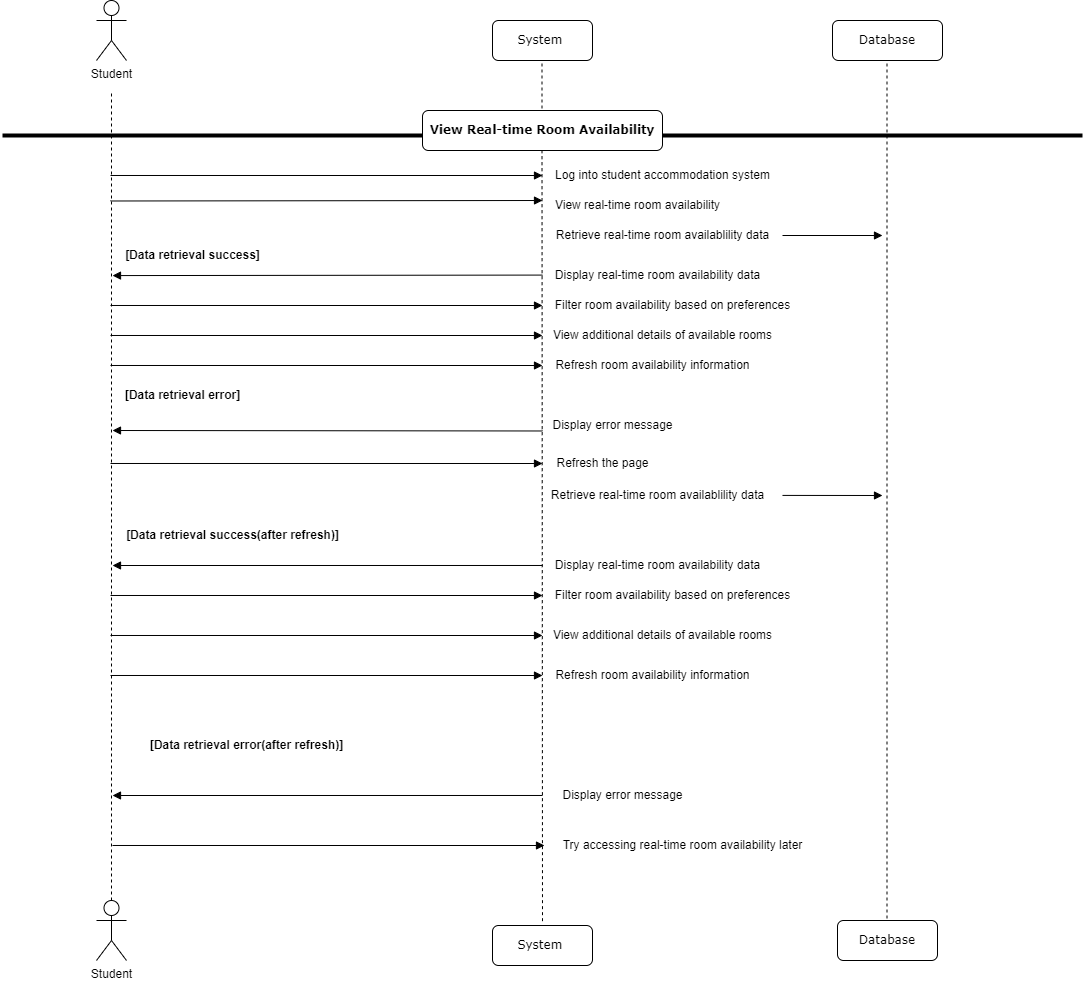

The diagram above was exported from draw.io. Its source (the exported page's mxGraphModel, read from the mxfile embedded in the PNG):
<mxGraphModel dx="794" dy="438" grid="1" gridSize="10" guides="1" tooltips="1" connect="1" arrows="1" fold="1" page="1" pageScale="1" pageWidth="1100" pageHeight="850" background="none" math="0" shadow="0">
  <root>
    <mxCell id="0" />
    <mxCell id="1" parent="0" />
    <mxCell id="7baba1c4bc27f4b0-6" value="Database" style="shape=umlLifeline;perimeter=lifelinePerimeter;whiteSpace=wrap;html=1;container=1;collapsible=0;recursiveResize=0;outlineConnect=0;rounded=1;shadow=0;comic=0;labelBackgroundColor=none;strokeWidth=1;fontFamily=Verdana;fontSize=12;align=center;" parent="1" vertex="1">
      <mxGeometry x="840" y="350" width="110" height="40" as="geometry" />
    </mxCell>
    <mxCell id="_6L_Mdx-2S_ycw-kaspw-20" value="" style="endArrow=none;dashed=1;html=1;rounded=0;" parent="1" source="_6L_Mdx-2S_ycw-kaspw-56" target="7baba1c4bc27f4b0-6" edge="1">
      <mxGeometry width="50" height="50" relative="1" as="geometry">
        <mxPoint x="840" y="1000" as="sourcePoint" />
        <mxPoint x="740" y="200" as="targetPoint" />
      </mxGeometry>
    </mxCell>
    <mxCell id="_6L_Mdx-2S_ycw-kaspw-33" value="" style="line;strokeWidth=4;html=1;perimeter=backbonePerimeter;points=[];outlineConnect=0;" parent="1" vertex="1">
      <mxGeometry x="10" y="460" width="1080" height="10" as="geometry" />
    </mxCell>
    <mxCell id="_6L_Mdx-2S_ycw-kaspw-35" value="Log into student accommodation system" style="text;html=1;align=center;verticalAlign=middle;resizable=0;points=[];autosize=1;strokeColor=none;fillColor=none;" parent="1" vertex="1">
      <mxGeometry x="550" y="490" width="240" height="30" as="geometry" />
    </mxCell>
    <mxCell id="_6L_Mdx-2S_ycw-kaspw-36" value="View real-time room availability" style="text;html=1;align=center;verticalAlign=middle;resizable=0;points=[];autosize=1;strokeColor=none;fillColor=none;" parent="1" vertex="1">
      <mxGeometry x="550" y="520" width="190" height="30" as="geometry" />
    </mxCell>
    <mxCell id="_6L_Mdx-2S_ycw-kaspw-40" value="Retrieve real-time room availablility data" style="text;html=1;align=center;verticalAlign=middle;resizable=0;points=[];autosize=1;strokeColor=none;fillColor=none;" parent="1" vertex="1">
      <mxGeometry x="550" y="550" width="240" height="30" as="geometry" />
    </mxCell>
    <mxCell id="_6L_Mdx-2S_ycw-kaspw-56" value="Database" style="shape=umlLifeline;perimeter=lifelinePerimeter;whiteSpace=wrap;html=1;container=1;collapsible=0;recursiveResize=0;outlineConnect=0;rounded=1;shadow=0;comic=0;labelBackgroundColor=none;strokeWidth=1;fontFamily=Verdana;fontSize=12;align=center;" parent="1" vertex="1">
      <mxGeometry x="845" y="1250" width="100" height="40" as="geometry" />
    </mxCell>
    <mxCell id="_6L_Mdx-2S_ycw-kaspw-62" value="" style="html=1;verticalAlign=bottom;endArrow=block;labelBackgroundColor=none;fontFamily=Verdana;fontSize=12;edgeStyle=elbowEdgeStyle;elbow=vertical;" parent="1" edge="1">
      <mxGeometry relative="1" as="geometry">
        <mxPoint x="550" y="604.58" as="sourcePoint" />
        <mxPoint x="120" y="605" as="targetPoint" />
        <Array as="points">
          <mxPoint x="345" y="605.08" />
        </Array>
      </mxGeometry>
    </mxCell>
    <mxCell id="Xz9BWPM8MuEH1-YCCM62-2" value="Filter room availability based on preferences" style="text;html=1;align=center;verticalAlign=middle;resizable=0;points=[];autosize=1;strokeColor=none;fillColor=none;" parent="1" vertex="1">
      <mxGeometry x="550" y="620" width="260" height="30" as="geometry" />
    </mxCell>
    <mxCell id="Z2IQI_FE74_xyJnflHxf-1" value="" style="html=1;verticalAlign=bottom;endArrow=block;labelBackgroundColor=none;fontFamily=Verdana;fontSize=12;edgeStyle=elbowEdgeStyle;elbow=vertical;entryX=0.015;entryY=0.4;entryDx=0;entryDy=0;entryPerimeter=0;" parent="1" edge="1">
      <mxGeometry relative="1" as="geometry">
        <mxPoint x="118" y="504.99" as="sourcePoint" />
        <mxPoint x="550" y="504.5" as="targetPoint" />
      </mxGeometry>
    </mxCell>
    <mxCell id="Z2IQI_FE74_xyJnflHxf-2" value="" style="html=1;verticalAlign=bottom;endArrow=block;labelBackgroundColor=none;fontFamily=Verdana;fontSize=12;edgeStyle=elbowEdgeStyle;elbow=vertical;" parent="1" edge="1">
      <mxGeometry relative="1" as="geometry">
        <mxPoint x="790" y="565" as="sourcePoint" />
        <mxPoint x="890" y="564.59" as="targetPoint" />
        <Array as="points" />
      </mxGeometry>
    </mxCell>
    <mxCell id="_6L_Mdx-2S_ycw-kaspw-55" value="System&amp;nbsp;" style="shape=umlLifeline;perimeter=lifelinePerimeter;whiteSpace=wrap;html=1;container=1;collapsible=0;recursiveResize=0;outlineConnect=0;rounded=1;shadow=0;comic=0;labelBackgroundColor=none;strokeWidth=1;fontFamily=Verdana;fontSize=12;align=center;" parent="1" vertex="1">
      <mxGeometry x="500" y="1255" width="100" height="40" as="geometry" />
    </mxCell>
    <mxCell id="_6L_Mdx-2S_ycw-kaspw-69" value="Student" style="shape=umlActor;verticalLabelPosition=bottom;verticalAlign=top;html=1;outlineConnect=0;" parent="1" vertex="1">
      <mxGeometry x="104" y="1230" width="30" height="60" as="geometry" />
    </mxCell>
    <mxCell id="7h11DW6-eHdEZudUMci8-1" value="" style="html=1;verticalAlign=bottom;endArrow=block;labelBackgroundColor=none;fontFamily=Verdana;fontSize=12;edgeStyle=elbowEdgeStyle;elbow=vertical;entryX=0.015;entryY=0.4;entryDx=0;entryDy=0;entryPerimeter=0;" parent="1" edge="1">
      <mxGeometry relative="1" as="geometry">
        <mxPoint x="118" y="530.49" as="sourcePoint" />
        <mxPoint x="550" y="530" as="targetPoint" />
      </mxGeometry>
    </mxCell>
    <mxCell id="7h11DW6-eHdEZudUMci8-3" value="&lt;b&gt;[Data retrieval success]&lt;/b&gt;" style="text;html=1;align=center;verticalAlign=middle;resizable=0;points=[];autosize=1;strokeColor=none;fillColor=none;" parent="1" vertex="1">
      <mxGeometry x="120" y="570" width="160" height="30" as="geometry" />
    </mxCell>
    <mxCell id="7h11DW6-eHdEZudUMci8-9" value="" style="html=1;verticalAlign=bottom;endArrow=block;labelBackgroundColor=none;fontFamily=Verdana;fontSize=12;edgeStyle=elbowEdgeStyle;elbow=vertical;" parent="1" edge="1">
      <mxGeometry relative="1" as="geometry">
        <mxPoint x="550" y="760.48" as="sourcePoint" />
        <mxPoint x="120" y="760" as="targetPoint" />
      </mxGeometry>
    </mxCell>
    <mxCell id="VqeHYRPlfx1TVyzaecvP-1" value="" style="endArrow=none;dashed=1;html=1;rounded=0;" parent="1" target="_6L_Mdx-2S_ycw-kaspw-14" edge="1" source="X2blRD4vCE4C8aMNg2MD-1">
      <mxGeometry width="50" height="50" relative="1" as="geometry">
        <mxPoint x="550" y="930" as="sourcePoint" />
        <mxPoint x="550" y="120" as="targetPoint" />
      </mxGeometry>
    </mxCell>
    <mxCell id="_6L_Mdx-2S_ycw-kaspw-14" value="System&amp;nbsp;" style="shape=umlLifeline;perimeter=lifelinePerimeter;whiteSpace=wrap;html=1;container=1;collapsible=0;recursiveResize=0;outlineConnect=0;rounded=1;shadow=0;comic=0;labelBackgroundColor=none;strokeWidth=1;fontFamily=Verdana;fontSize=12;align=center;" parent="1" vertex="1">
      <mxGeometry x="500" y="350" width="100" height="40" as="geometry" />
    </mxCell>
    <mxCell id="VqeHYRPlfx1TVyzaecvP-2" value="" style="endArrow=none;dashed=1;html=1;rounded=0;" parent="1" source="_6L_Mdx-2S_ycw-kaspw-69" edge="1">
      <mxGeometry width="50" height="50" relative="1" as="geometry">
        <mxPoint x="119" y="910" as="sourcePoint" />
        <mxPoint x="119" y="420" as="targetPoint" />
      </mxGeometry>
    </mxCell>
    <mxCell id="_6L_Mdx-2S_ycw-kaspw-8" value="Student" style="shape=umlActor;verticalLabelPosition=bottom;verticalAlign=top;html=1;outlineConnect=0;" parent="1" vertex="1">
      <mxGeometry x="104" y="330" width="30" height="60" as="geometry" />
    </mxCell>
    <mxCell id="X2blRD4vCE4C8aMNg2MD-2" value="" style="endArrow=none;dashed=1;html=1;rounded=0;" edge="1" parent="1" target="X2blRD4vCE4C8aMNg2MD-1">
      <mxGeometry width="50" height="50" relative="1" as="geometry">
        <mxPoint x="550" y="1250.6666259765625" as="sourcePoint" />
        <mxPoint x="550" y="390" as="targetPoint" />
      </mxGeometry>
    </mxCell>
    <mxCell id="X2blRD4vCE4C8aMNg2MD-1" value="&lt;b&gt;View Real-time Room Availability&lt;/b&gt;" style="shape=umlLifeline;perimeter=lifelinePerimeter;whiteSpace=wrap;html=1;container=1;collapsible=0;recursiveResize=0;outlineConnect=0;rounded=1;shadow=0;comic=0;labelBackgroundColor=none;strokeWidth=1;fontFamily=Verdana;fontSize=12;align=center;" vertex="1" parent="1">
      <mxGeometry x="430" y="440" width="240" height="40" as="geometry" />
    </mxCell>
    <mxCell id="X2blRD4vCE4C8aMNg2MD-3" value="Display real-time room availability data" style="text;html=1;align=center;verticalAlign=middle;resizable=0;points=[];autosize=1;strokeColor=none;fillColor=none;" vertex="1" parent="1">
      <mxGeometry x="550" y="590" width="230" height="30" as="geometry" />
    </mxCell>
    <mxCell id="X2blRD4vCE4C8aMNg2MD-5" value="View additional details of available rooms" style="text;html=1;align=center;verticalAlign=middle;resizable=0;points=[];autosize=1;strokeColor=none;fillColor=none;" vertex="1" parent="1">
      <mxGeometry x="550" y="650" width="240" height="30" as="geometry" />
    </mxCell>
    <mxCell id="X2blRD4vCE4C8aMNg2MD-7" value="Refresh room availability information" style="text;html=1;align=center;verticalAlign=middle;resizable=0;points=[];autosize=1;strokeColor=none;fillColor=none;" vertex="1" parent="1">
      <mxGeometry x="550" y="680" width="220" height="30" as="geometry" />
    </mxCell>
    <mxCell id="X2blRD4vCE4C8aMNg2MD-9" value="&lt;b&gt;[Data retrieval error]&lt;/b&gt;" style="text;html=1;align=center;verticalAlign=middle;resizable=0;points=[];autosize=1;strokeColor=none;fillColor=none;" vertex="1" parent="1">
      <mxGeometry x="120" y="710" width="140" height="30" as="geometry" />
    </mxCell>
    <mxCell id="X2blRD4vCE4C8aMNg2MD-10" value="" style="html=1;verticalAlign=bottom;endArrow=block;labelBackgroundColor=none;fontFamily=Verdana;fontSize=12;edgeStyle=elbowEdgeStyle;elbow=vertical;entryX=0.015;entryY=0.4;entryDx=0;entryDy=0;entryPerimeter=0;" edge="1" parent="1">
      <mxGeometry relative="1" as="geometry">
        <mxPoint x="118" y="664.99" as="sourcePoint" />
        <mxPoint x="550" y="664.5" as="targetPoint" />
      </mxGeometry>
    </mxCell>
    <mxCell id="X2blRD4vCE4C8aMNg2MD-11" value="" style="html=1;verticalAlign=bottom;endArrow=block;labelBackgroundColor=none;fontFamily=Verdana;fontSize=12;edgeStyle=elbowEdgeStyle;elbow=vertical;entryX=0.015;entryY=0.4;entryDx=0;entryDy=0;entryPerimeter=0;" edge="1" parent="1">
      <mxGeometry relative="1" as="geometry">
        <mxPoint x="118" y="694.99" as="sourcePoint" />
        <mxPoint x="550" y="694.5" as="targetPoint" />
      </mxGeometry>
    </mxCell>
    <mxCell id="X2blRD4vCE4C8aMNg2MD-12" value="" style="html=1;verticalAlign=bottom;endArrow=block;labelBackgroundColor=none;fontFamily=Verdana;fontSize=12;edgeStyle=elbowEdgeStyle;elbow=vertical;entryX=0.015;entryY=0.4;entryDx=0;entryDy=0;entryPerimeter=0;" edge="1" parent="1">
      <mxGeometry relative="1" as="geometry">
        <mxPoint x="118" y="634.99" as="sourcePoint" />
        <mxPoint x="550" y="634.5" as="targetPoint" />
      </mxGeometry>
    </mxCell>
    <mxCell id="X2blRD4vCE4C8aMNg2MD-13" value="Display error message" style="text;html=1;align=center;verticalAlign=middle;resizable=0;points=[];autosize=1;strokeColor=none;fillColor=none;" vertex="1" parent="1">
      <mxGeometry x="550" y="740" width="140" height="30" as="geometry" />
    </mxCell>
    <mxCell id="X2blRD4vCE4C8aMNg2MD-14" value="" style="html=1;verticalAlign=bottom;endArrow=block;labelBackgroundColor=none;fontFamily=Verdana;fontSize=12;edgeStyle=elbowEdgeStyle;elbow=vertical;entryX=0.015;entryY=0.4;entryDx=0;entryDy=0;entryPerimeter=0;" edge="1" parent="1">
      <mxGeometry relative="1" as="geometry">
        <mxPoint x="118" y="792.99" as="sourcePoint" />
        <mxPoint x="550" y="792.5" as="targetPoint" />
      </mxGeometry>
    </mxCell>
    <mxCell id="X2blRD4vCE4C8aMNg2MD-15" value="Refresh the page" style="text;html=1;align=center;verticalAlign=middle;resizable=0;points=[];autosize=1;strokeColor=none;fillColor=none;" vertex="1" parent="1">
      <mxGeometry x="550" y="778" width="120" height="30" as="geometry" />
    </mxCell>
    <mxCell id="X2blRD4vCE4C8aMNg2MD-16" value="Retrieve real-time room availablility data" style="text;html=1;align=center;verticalAlign=middle;resizable=0;points=[];autosize=1;strokeColor=none;fillColor=none;" vertex="1" parent="1">
      <mxGeometry x="545" y="810" width="240" height="30" as="geometry" />
    </mxCell>
    <mxCell id="X2blRD4vCE4C8aMNg2MD-17" value="" style="html=1;verticalAlign=bottom;endArrow=block;labelBackgroundColor=none;fontFamily=Verdana;fontSize=12;edgeStyle=elbowEdgeStyle;elbow=vertical;" edge="1" parent="1">
      <mxGeometry relative="1" as="geometry">
        <mxPoint x="790" y="824.91" as="sourcePoint" />
        <mxPoint x="890" y="824.5" as="targetPoint" />
        <Array as="points" />
      </mxGeometry>
    </mxCell>
    <mxCell id="X2blRD4vCE4C8aMNg2MD-18" value="&lt;b&gt;[Data retrieval success(after refresh)]&lt;/b&gt;" style="text;html=1;align=center;verticalAlign=middle;resizable=0;points=[];autosize=1;strokeColor=none;fillColor=none;" vertex="1" parent="1">
      <mxGeometry x="120" y="850" width="240" height="30" as="geometry" />
    </mxCell>
    <mxCell id="X2blRD4vCE4C8aMNg2MD-19" value="Display real-time room availability data" style="text;html=1;align=center;verticalAlign=middle;resizable=0;points=[];autosize=1;strokeColor=none;fillColor=none;" vertex="1" parent="1">
      <mxGeometry x="550" y="880" width="230" height="30" as="geometry" />
    </mxCell>
    <mxCell id="X2blRD4vCE4C8aMNg2MD-20" value="Filter room availability based on preferences" style="text;html=1;align=center;verticalAlign=middle;resizable=0;points=[];autosize=1;strokeColor=none;fillColor=none;" vertex="1" parent="1">
      <mxGeometry x="550" y="910" width="260" height="30" as="geometry" />
    </mxCell>
    <mxCell id="X2blRD4vCE4C8aMNg2MD-22" value="View additional details of available rooms" style="text;html=1;align=center;verticalAlign=middle;resizable=0;points=[];autosize=1;strokeColor=none;fillColor=none;" vertex="1" parent="1">
      <mxGeometry x="550" y="950" width="240" height="30" as="geometry" />
    </mxCell>
    <mxCell id="X2blRD4vCE4C8aMNg2MD-23" value="Refresh room availability information" style="text;html=1;align=center;verticalAlign=middle;resizable=0;points=[];autosize=1;strokeColor=none;fillColor=none;" vertex="1" parent="1">
      <mxGeometry x="550" y="990" width="220" height="30" as="geometry" />
    </mxCell>
    <mxCell id="X2blRD4vCE4C8aMNg2MD-24" value="Display error message" style="text;html=1;align=center;verticalAlign=middle;resizable=0;points=[];autosize=1;strokeColor=none;fillColor=none;" vertex="1" parent="1">
      <mxGeometry x="560" y="1110" width="140" height="30" as="geometry" />
    </mxCell>
    <mxCell id="X2blRD4vCE4C8aMNg2MD-25" value="Try accessing real-time room availability later" style="text;html=1;align=center;verticalAlign=middle;resizable=0;points=[];autosize=1;strokeColor=none;fillColor=none;" vertex="1" parent="1">
      <mxGeometry x="560" y="1160" width="260" height="30" as="geometry" />
    </mxCell>
    <mxCell id="X2blRD4vCE4C8aMNg2MD-26" value="&lt;b&gt;[Data retrieval error(after refresh)]&lt;/b&gt;" style="text;html=1;align=center;verticalAlign=middle;resizable=0;points=[];autosize=1;strokeColor=none;fillColor=none;" vertex="1" parent="1">
      <mxGeometry x="144" y="1060" width="220" height="30" as="geometry" />
    </mxCell>
    <mxCell id="X2blRD4vCE4C8aMNg2MD-27" value="" style="html=1;verticalAlign=bottom;endArrow=block;labelBackgroundColor=none;fontFamily=Verdana;fontSize=12;edgeStyle=elbowEdgeStyle;elbow=vertical;" edge="1" parent="1">
      <mxGeometry relative="1" as="geometry">
        <mxPoint x="550" y="1124.98" as="sourcePoint" />
        <mxPoint x="120" y="1124.5" as="targetPoint" />
      </mxGeometry>
    </mxCell>
    <mxCell id="X2blRD4vCE4C8aMNg2MD-28" value="" style="html=1;verticalAlign=bottom;endArrow=block;labelBackgroundColor=none;fontFamily=Verdana;fontSize=12;edgeStyle=elbowEdgeStyle;elbow=vertical;entryX=0.015;entryY=0.4;entryDx=0;entryDy=0;entryPerimeter=0;" edge="1" parent="1">
      <mxGeometry relative="1" as="geometry">
        <mxPoint x="120" y="1174.99" as="sourcePoint" />
        <mxPoint x="552" y="1174.5" as="targetPoint" />
      </mxGeometry>
    </mxCell>
    <mxCell id="X2blRD4vCE4C8aMNg2MD-29" value="" style="html=1;verticalAlign=bottom;endArrow=block;labelBackgroundColor=none;fontFamily=Verdana;fontSize=12;edgeStyle=elbowEdgeStyle;elbow=vertical;entryX=0.015;entryY=0.4;entryDx=0;entryDy=0;entryPerimeter=0;" edge="1" parent="1">
      <mxGeometry relative="1" as="geometry">
        <mxPoint x="118" y="1004.99" as="sourcePoint" />
        <mxPoint x="550" y="1004.5" as="targetPoint" />
      </mxGeometry>
    </mxCell>
    <mxCell id="X2blRD4vCE4C8aMNg2MD-30" value="" style="html=1;verticalAlign=bottom;endArrow=block;labelBackgroundColor=none;fontFamily=Verdana;fontSize=12;edgeStyle=elbowEdgeStyle;elbow=vertical;entryX=0.015;entryY=0.4;entryDx=0;entryDy=0;entryPerimeter=0;" edge="1" parent="1">
      <mxGeometry relative="1" as="geometry">
        <mxPoint x="118" y="964.99" as="sourcePoint" />
        <mxPoint x="550" y="964.5" as="targetPoint" />
      </mxGeometry>
    </mxCell>
    <mxCell id="X2blRD4vCE4C8aMNg2MD-32" value="" style="html=1;verticalAlign=bottom;endArrow=block;labelBackgroundColor=none;fontFamily=Verdana;fontSize=12;edgeStyle=elbowEdgeStyle;elbow=vertical;entryX=0.015;entryY=0.4;entryDx=0;entryDy=0;entryPerimeter=0;" edge="1" parent="1">
      <mxGeometry relative="1" as="geometry">
        <mxPoint x="118" y="924.99" as="sourcePoint" />
        <mxPoint x="550" y="924.5" as="targetPoint" />
      </mxGeometry>
    </mxCell>
    <mxCell id="X2blRD4vCE4C8aMNg2MD-34" value="" style="html=1;verticalAlign=bottom;endArrow=block;labelBackgroundColor=none;fontFamily=Verdana;fontSize=12;edgeStyle=elbowEdgeStyle;elbow=vertical;" edge="1" parent="1">
      <mxGeometry relative="1" as="geometry">
        <mxPoint x="550" y="894.98" as="sourcePoint" />
        <mxPoint x="120" y="894.5" as="targetPoint" />
      </mxGeometry>
    </mxCell>
  </root>
</mxGraphModel>